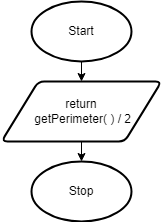

The diagram above was exported from draw.io. Its source (the exported page's mxGraphModel, read from the mxfile embedded in the PNG):
<mxGraphModel dx="1074" dy="717" grid="1" gridSize="10" guides="1" tooltips="1" connect="1" arrows="1" fold="1" page="1" pageScale="1" pageWidth="827" pageHeight="1169" math="0" shadow="0">
  <root>
    <mxCell id="0" />
    <mxCell id="1" parent="0" />
    <mxCell id="51" style="edgeStyle=none;html=1;exitX=0.5;exitY=1;exitDx=0;exitDy=0;exitPerimeter=0;entryX=0.5;entryY=0;entryDx=0;entryDy=0;" parent="1" source="19" target="21" edge="1">
      <mxGeometry relative="1" as="geometry" />
    </mxCell>
    <mxCell id="19" value="Start" style="strokeWidth=2;html=1;shape=mxgraph.flowchart.start_1;whiteSpace=wrap;" parent="1" vertex="1">
      <mxGeometry x="130" y="40" width="100" height="60" as="geometry" />
    </mxCell>
    <mxCell id="67" style="edgeStyle=none;html=1;exitX=0.5;exitY=1;exitDx=0;exitDy=0;entryX=0.5;entryY=0;entryDx=0;entryDy=0;entryPerimeter=0;" parent="1" source="21" target="22" edge="1">
      <mxGeometry relative="1" as="geometry" />
    </mxCell>
    <mxCell id="21" value="return&lt;br&gt;&amp;nbsp;getPerimeter( ) / 2" style="shape=parallelogram;html=1;strokeWidth=2;perimeter=parallelogramPerimeter;whiteSpace=wrap;rounded=1;arcSize=12;size=0.23;" parent="1" vertex="1">
      <mxGeometry x="100" y="120" width="160" height="60" as="geometry" />
    </mxCell>
    <mxCell id="22" value="Stop" style="strokeWidth=2;html=1;shape=mxgraph.flowchart.start_1;whiteSpace=wrap;" parent="1" vertex="1">
      <mxGeometry x="130" y="200" width="100" height="60" as="geometry" />
    </mxCell>
  </root>
</mxGraphModel>